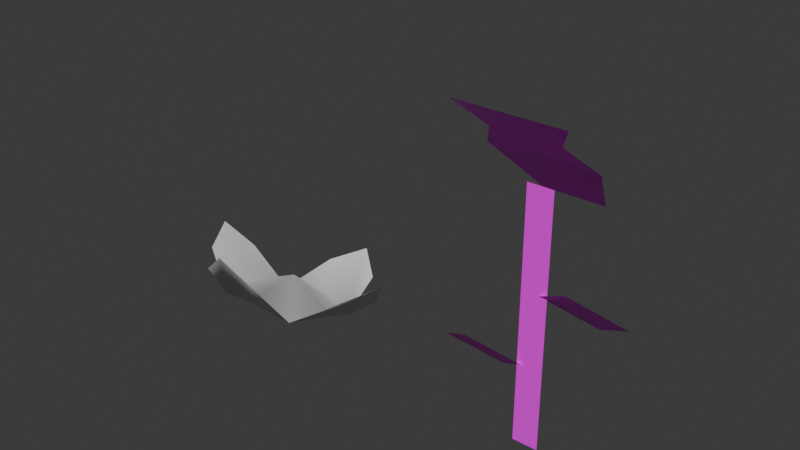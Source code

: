 # Source: decor_flowers.blend  (saved by Blender 4.0.36; exported with 4.5.12 LTS)
import bpy
from mathutils import Matrix  # noqa: F401  (used for matrix-valued properties, if any)

bpy.ops.wm.read_factory_settings(use_empty=True)
scene = bpy.context.scene
scene.name = 'Scene'

# ---- collections
col_collection = bpy.data.collections.new('Collection'); scene.collection.children.link(col_collection)

# ---- images (referenced by path relative to the original .blend; pixels are not part of the script)
import os
ASSET_DIR = os.environ.get("B2B_ASSET_DIR", "")  # directory of the original .blend (textures are referenced by path, not embedded)
HERE = os.path.dirname(os.path.abspath(__file__))  # packed textures are extracted next to this script under _unpacked/

def load_image(name, relpath, width, height, colorspace="sRGB"):
    """Load a texture the original file referenced (path relative to the .blend, or extracted next to this script)."""
    p = next((c for c in (os.path.join(HERE, relpath), os.path.join(ASSET_DIR, relpath)) if relpath and os.path.exists(c)), "")
    if p:
        img = bpy.data.images.load(p, check_existing=True)
        img.name = name
    else:  # same state as the original file: an image datablock whose file is absent (Cycles renders it pink)
        img = bpy.data.images.new(name, width, height)
        img.source = "FILE"
        img.filepath = "//" + (relpath or name)
    img.colorspace_settings.name = colorspace
    return img
img_texture_flowers_png = load_image('texture_flowers.png', 'texture_flowers.png', 1024, 1024, 'sRGB')

# ---- materials (node trees are filled in below, after node groups)
mat_mat_flower = bpy.data.materials.new('mat_flower')
mat_mat_flower.use_transparent_shadow = False
mat_material = bpy.data.materials.new('Material')
mat_material.use_transparent_shadow = False

# ---- material node trees
mat_mat_flower.use_nodes = True; mat_mat_flower.node_tree.nodes.clear()
_N = mat_mat_flower.node_tree.nodes; _L = mat_mat_flower.node_tree.links
n0 = _N.new('ShaderNodeBsdfPrincipled'); n0.name = 'Principled BSDF'; n0.location = (10, 300)
n0.inputs[3].default_value = 1.45
n1 = _N.new('ShaderNodeOutputMaterial'); n1.name = 'Material Output'; n1.location = (300, 300)
n2 = _N.new('ShaderNodeTexImage'); n2.name = 'Image Texture'; n2.location = (-384, 279)
n2.image = img_texture_flowers_png
n2.interpolation = 'Closest'
_L.new(n0.outputs[0], n1.inputs[0])
_L.new(n2.outputs[0], n0.inputs[0])
n1.is_active_output = True
mat_material.use_nodes = True; mat_material.node_tree.nodes.clear()
_N = mat_material.node_tree.nodes; _L = mat_material.node_tree.links
n0 = _N.new('ShaderNodeBsdfPrincipled'); n0.name = 'Principled BSDF'; n0.location = (10, 300)
n0.inputs[3].default_value = 1.45
n1 = _N.new('ShaderNodeOutputMaterial'); n1.name = 'Material Output'; n1.location = (300, 300)
_L.new(n0.outputs[0], n1.inputs[0])
n1.is_active_output = True

# ---- world
world_world = bpy.data.worlds.new('World'); scene.world = world_world
world_world.use_nodes = True; world_world.node_tree.nodes.clear()
_N = world_world.node_tree.nodes; _L = world_world.node_tree.links
n0 = _N.new('ShaderNodeOutputWorld'); n0.name = 'World Output'; n0.location = (300, 300)
n1 = _N.new('ShaderNodeBackground'); n1.name = 'Background'; n1.location = (10, 300)
n1.inputs[0].default_value = (0.05088, 0.05088, 0.05088, 1.0)
_L.new(n1.outputs[0], n0.inputs[0])
n0.is_active_output = True
world_world.color = (0.05088, 0.05088, 0.05088)
world_world.use_sun_shadow = False
world_world.sun_shadow_jitter_overblur = 0.0

# ---- meshes
me_plane = bpy.data.meshes.new('Plane')
me_plane.from_pydata([(-0.08308, -0.08308, 0.08308), (0.08308, -0.08308, 0.08308), (-0.04754, 0.08308, -0.08308), (0.04754, 0.08308, -0.08308), (-0.08308, 0.0, 0.0), (0.08308, 0.0, 0.0), (-0.05215, -0.04154, 0.04154), (0.05215, -0.04154, 0.04154), (0.02034, 0.0, -0.4378), (-0.02034, 0.0, -0.4378), (0.02034, 7.823e-08, -0.03776), (-0.02034, 7.823e-08, -0.03776), (-0.075, -0.04697, -0.2631), (-0.008578, 0.0, -0.31), (-0.1414, 0.0, -0.31), (-0.075, 0.04697, -0.357), (0.074, -0.04697, -0.1467), (0.1404, 0.0, -0.1936), (0.007578, 0.0, -0.1936), (0.074, 0.04697, -0.2406)], [], [(4, 5, 3, 2), (6, 7, 5, 4), (0, 1, 7, 6), (8, 9, 11, 10), (12, 13, 15, 14), (16, 17, 19, 18)])
_uv = me_plane.uv_layers.new(name='UVMap')
_uv.uv.foreach_set('vector', [0.7865, 0.8113, 0.7303, 0.8113, 0.7303, 0.7832, 0.7865, 0.7832, 0.7865, 0.8253, 0.7303, 0.8253, 0.7303, 0.8113, 0.7865, 0.8113, 0.7865, 0.8394, 0.7303, 0.8394, 0.7303, 0.8253, 0.7865, 0.8253, 0.1035, 0.1257, 0.4068, 0.1257, 0.4068, 0.4289, 0.1035, 0.4289, 0.144, 0.6706, 0.3343, 0.6706, 0.3343, 0.8609, 0.144, 0.8609, 0.144, 0.6706, 0.3343, 0.6706, 0.3343, 0.8609, 0.144, 0.8609])
me_plane.materials.append(mat_mat_flower)
me_plane.update()
me_plane_004 = bpy.data.meshes.new('Plane.004')
me_plane_004.from_pydata([(0.04847, -0.1285, 0.1592), (-0.04847, -0.1285, 0.1592), (-3.124e-08, -0.1452, 0.2015), (-0.04847, 0.1378, 0.06233), (0.04847, 0.1378, 0.06233), (-3.124e-08, 0.1778, 0.08397), (-0.1417, -0.04091, 0.1274), (-0.1417, 0.05017, 0.09421), (-0.1719, 0.01627, 0.1428), (0.1417, 0.05017, 0.09421), (0.1417, -0.04091, 0.1274), (0.1719, 0.01627, 0.1428), (-5.332e-08, 0.003712, 0.1083), (-4.884e-08, 0.07308, 0.04199), (-0.08785, -0.009472, 0.07204), (-0.0694, 0.05199, 0.038), (-4.884e-08, -0.09202, 0.1021), (-0.0694, -0.07843, 0.08547), (0.08785, -0.009472, 0.07204), (0.0694, -0.07843, 0.08547), (0.0694, 0.05199, 0.038)], [], [(20, 4, 5, 13), (13, 5, 3, 15), (0, 19, 16, 2), (2, 16, 17, 1), (15, 7, 8, 14), (14, 8, 6, 17), (9, 20, 18, 11), (11, 18, 19, 10), (12, 13, 15), (12, 15, 14), (12, 14, 17), (12, 17, 16), (12, 16, 19), (12, 19, 18), (12, 18, 20), (12, 20, 13)])
me_plane_004.polygons.foreach_set('use_smooth', [True] * 16)
_uv = me_plane_004.uv_layers.new(name='UVMap')
_uv.uv.foreach_set('vector', [0.799, 0.3105, 0.799, 0.3672, 0.7695, 0.3623, 0.7695, 0.3022, 0.7695, 0.3022, 0.7695, 0.3623, 0.74, 0.3672, 0.74, 0.3105, 0.799, 0.1948, 0.799, 0.2515, 0.7695, 0.2598, 0.7695, 0.1996, 0.7695, 0.1996, 0.7695, 0.2598, 0.74, 0.2515, 0.74, 0.1948, 0.74, 0.3105, 0.6832, 0.3105, 0.6881, 0.281, 0.7483, 0.281, 0.7483, 0.281, 0.6881, 0.281, 0.6832, 0.2515, 0.74, 0.2515, 0.8557, 0.3105, 0.799, 0.3105, 0.7906, 0.281, 0.8508, 0.281, 0.8508, 0.281, 0.7906, 0.281, 0.799, 0.2515, 0.8557, 0.2515, 0.619, 0.5614, 0.6153, 0.5661, 0.6012, 0.5785, 0.6138, 0.5631, 0.6012, 0.5785, 0.607, 0.5578, 0.6182, 0.555, 0.6135, 0.5513, 0.6012, 0.5372, 0.6165, 0.5498, 0.6012, 0.5372, 0.6218, 0.543, 0.6246, 0.5542, 0.6283, 0.5495, 0.6425, 0.5372, 0.6298, 0.5525, 0.6425, 0.5372, 0.6366, 0.5578, 0.6254, 0.5606, 0.6301, 0.5644, 0.6425, 0.5785, 0.6271, 0.5658, 0.6425, 0.5785, 0.6218, 0.5726])
me_plane_004.materials.append(mat_material)
me_plane_004.update()

# ---- objects
ob_rose = bpy.data.objects.new('Rose', me_plane)
ob_white_flower = bpy.data.objects.new('White Flower', me_plane_004)

# ---- transforms, parenting, visibility, modifiers, constraints
ob_rose.location = (0.0, 0.0, 0.4378)
ob_white_flower.location = (-0.4493, 0.0, 0.0)

# ---- collection membership
col_collection.objects.link(ob_rose)
col_collection.objects.link(ob_white_flower)

# ---- scene / render settings (as saved in the file)
scene.frame_start = 1; scene.frame_end = 250; scene.frame_set(17)
scene.render.engine = 'BLENDER_EEVEE_NEXT'
scene.cycles.sampling_pattern = 'TABULATED_SOBOL'
bpy.context.view_layer.update()

# ---- added for rendering (the .blend has no active camera and no usable light): camera, sun
cam_auto = bpy.data.cameras.new('AutoCamera')
cam_auto.lens = 50.0
cam_auto.sensor_width = 36.0
cam_auto.clip_end = 1000.0
ob_auto_camera = bpy.data.objects.new('AutoCamera', cam_auto)
scene.collection.objects.link(ob_auto_camera)
ob_auto_camera.location = (0.6641, -1.06911, 0.984003)
ob_auto_camera.rotation_euler = (1.09748, -7.21219e-08, 0.694738)
scene.camera = ob_auto_camera
light_auto_sun = bpy.data.lights.new('AutoSun', 'SUN')
light_auto_sun.energy = 3.0
light_auto_sun.angle = 0.0523599
ob_auto_sun = bpy.data.objects.new('AutoSun', light_auto_sun)
scene.collection.objects.link(ob_auto_sun)
ob_auto_sun.rotation_euler = (0.872665, 0.174533, 0.523599)
bpy.context.view_layer.update()
